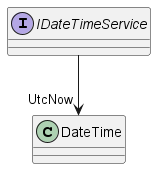

The diagram above was rendered by PlantUML. Its source (embedded in the PNG):
@startuml
interface IDateTimeService {
}
IDateTimeService --> "UtcNow" DateTime
@enduml